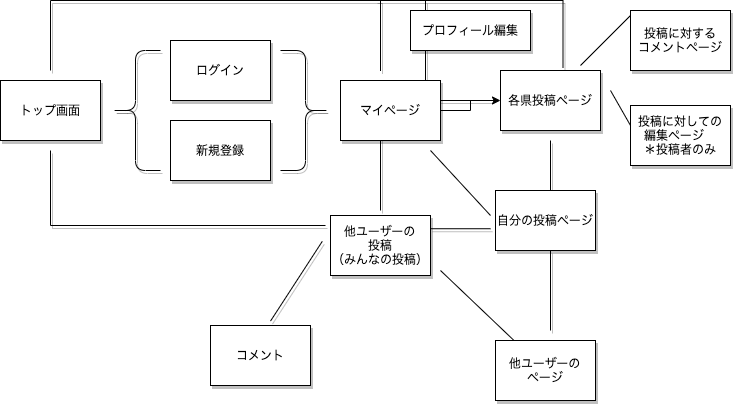

The diagram above was exported from draw.io. Its source (the exported page's mxGraphModel, read from the mxfile embedded in the PNG):
<mxGraphModel dx="1026" dy="491" grid="1" gridSize="10" guides="1" tooltips="1" connect="1" arrows="1" fold="1" page="1" pageScale="1" pageWidth="827" pageHeight="1169" math="0" shadow="0">
  <root>
    <mxCell id="jyv_7-_enS4rpZ2nhfCu-0" />
    <mxCell id="jyv_7-_enS4rpZ2nhfCu-1" parent="jyv_7-_enS4rpZ2nhfCu-0" />
    <mxCell id="M86BeVDzMfo8kbVkMLAp-1" value="" style="line;strokeWidth=1;direction=south;html=1;rounded=1;shadow=1;glass=0;comic=0;fontSize=12;align=center;" parent="jyv_7-_enS4rpZ2nhfCu-1" vertex="1">
      <mxGeometry x="470" y="30" width="10" height="80" as="geometry" />
    </mxCell>
    <mxCell id="jyv_7-_enS4rpZ2nhfCu-12" value="" style="shape=partialRectangle;whiteSpace=wrap;html=1;bottom=1;right=1;left=1;top=0;fillColor=none;routingCenterX=-0.5;rounded=1;shadow=1;glass=0;comic=0;strokeWidth=1;fontSize=12;align=center;rotation=-180;" parent="jyv_7-_enS4rpZ2nhfCu-1" vertex="1">
      <mxGeometry x="100" y="30" width="330" height="70" as="geometry" />
    </mxCell>
    <UserObject label="トップ画面&lt;br style=&quot;font-size: 12px;&quot;&gt;" link="data:page/id,ypFTRvRai7S5v7Gwknlq" id="jyv_7-_enS4rpZ2nhfCu-3">
      <mxCell style="rounded=0;whiteSpace=wrap;html=1;shadow=1;glass=0;comic=0;strokeWidth=1;fontSize=12;align=center;" parent="jyv_7-_enS4rpZ2nhfCu-1" vertex="1">
        <mxGeometry x="50" y="110" width="100" height="60" as="geometry" />
      </mxCell>
    </UserObject>
    <UserObject label="ログイン" link="data:page/id,TKJBUEa5DfoKR_Ig-KUH" id="jyv_7-_enS4rpZ2nhfCu-5">
      <mxCell style="rounded=0;whiteSpace=wrap;html=1;shadow=1;glass=0;comic=0;strokeWidth=1;fontSize=12;align=center;" parent="jyv_7-_enS4rpZ2nhfCu-1" vertex="1">
        <mxGeometry x="220" y="70" width="100" height="60" as="geometry" />
      </mxCell>
    </UserObject>
    <UserObject label="新規登録" link="data:page/id,W8xtqI1l2B3fDxRmMmp5" id="jyv_7-_enS4rpZ2nhfCu-6">
      <mxCell style="rounded=0;whiteSpace=wrap;html=1;shadow=1;glass=0;comic=0;strokeWidth=1;fontSize=12;align=center;" parent="jyv_7-_enS4rpZ2nhfCu-1" vertex="1">
        <mxGeometry x="220" y="150" width="100" height="60" as="geometry" />
      </mxCell>
    </UserObject>
    <mxCell id="jyv_7-_enS4rpZ2nhfCu-7" value="プロフィール編集" style="rounded=0;whiteSpace=wrap;html=1;shadow=1;glass=0;comic=0;strokeWidth=1;fontSize=12;align=center;" parent="jyv_7-_enS4rpZ2nhfCu-1" vertex="1">
      <mxGeometry x="460" y="40" width="120" height="40" as="geometry" />
    </mxCell>
    <mxCell id="jyv_7-_enS4rpZ2nhfCu-8" value="" style="shape=curlyBracket;whiteSpace=wrap;html=1;rounded=1;shadow=1;glass=0;comic=0;strokeWidth=1;fontSize=12;align=center;" parent="jyv_7-_enS4rpZ2nhfCu-1" vertex="1">
      <mxGeometry x="160" y="80" width="50" height="120" as="geometry" />
    </mxCell>
    <mxCell id="jyv_7-_enS4rpZ2nhfCu-9" value="各県投稿ページ" style="rounded=0;whiteSpace=wrap;html=1;shadow=1;glass=0;comic=0;strokeWidth=1;fontSize=12;align=center;" parent="jyv_7-_enS4rpZ2nhfCu-1" vertex="1">
      <mxGeometry x="550" y="100" width="100" height="60" as="geometry" />
    </mxCell>
    <mxCell id="jyv_7-_enS4rpZ2nhfCu-14" value="" style="shape=curlyBracket;whiteSpace=wrap;html=1;rounded=1;shadow=1;glass=0;comic=0;strokeWidth=1;fontSize=12;align=center;rotation=-180;" parent="jyv_7-_enS4rpZ2nhfCu-1" vertex="1">
      <mxGeometry x="330" y="80" width="50" height="120" as="geometry" />
    </mxCell>
    <mxCell id="jyv_7-_enS4rpZ2nhfCu-16" value="他ユーザーの&lt;br&gt;投稿&lt;br&gt;（みんなの投稿）" style="rounded=0;whiteSpace=wrap;html=1;shadow=1;glass=0;comic=0;strokeWidth=1;fontSize=12;align=center;" parent="jyv_7-_enS4rpZ2nhfCu-1" vertex="1">
      <mxGeometry x="380" y="245" width="100" height="60" as="geometry" />
    </mxCell>
    <mxCell id="jyv_7-_enS4rpZ2nhfCu-17" value="コメント" style="rounded=0;whiteSpace=wrap;html=1;shadow=1;glass=0;comic=0;strokeWidth=1;fontSize=12;align=center;" parent="jyv_7-_enS4rpZ2nhfCu-1" vertex="1">
      <mxGeometry x="260" y="355" width="100" height="60" as="geometry" />
    </mxCell>
    <mxCell id="jyv_7-_enS4rpZ2nhfCu-21" value="" style="shape=partialRectangle;whiteSpace=wrap;html=1;top=0;left=0;fillColor=none;rounded=1;shadow=1;glass=0;comic=0;strokeWidth=1;fontSize=12;align=center;rotation=90;" parent="jyv_7-_enS4rpZ2nhfCu-1" vertex="1">
      <mxGeometry x="200" y="80" width="75" height="275" as="geometry" />
    </mxCell>
    <mxCell id="jyv_7-_enS4rpZ2nhfCu-26" value="" style="line;strokeWidth=1;direction=south;html=1;rounded=1;shadow=1;glass=0;comic=0;fontSize=12;align=center;" parent="jyv_7-_enS4rpZ2nhfCu-1" vertex="1">
      <mxGeometry x="425" y="160" width="10" height="80" as="geometry" />
    </mxCell>
    <mxCell id="jyv_7-_enS4rpZ2nhfCu-27" value="" style="line;strokeWidth=1;html=1;rounded=1;shadow=1;glass=0;comic=0;fontSize=12;align=center;" parent="jyv_7-_enS4rpZ2nhfCu-1" vertex="1">
      <mxGeometry x="480" y="125" width="60" height="10" as="geometry" />
    </mxCell>
    <mxCell id="jyv_7-_enS4rpZ2nhfCu-29" value="" style="shape=partialRectangle;whiteSpace=wrap;html=1;top=0;left=0;fillColor=none;rounded=1;shadow=1;glass=0;comic=0;strokeWidth=1;fontSize=12;align=center;rotation=-90;" parent="jyv_7-_enS4rpZ2nhfCu-1" vertex="1">
      <mxGeometry x="485" y="-30" width="67.5" height="187.5" as="geometry" />
    </mxCell>
    <mxCell id="jyv_7-_enS4rpZ2nhfCu-30" value="他ユーザーの&lt;br&gt;ページ" style="rounded=0;whiteSpace=wrap;html=1;shadow=1;glass=0;comic=0;strokeWidth=1;fontSize=12;align=center;" parent="jyv_7-_enS4rpZ2nhfCu-1" vertex="1">
      <mxGeometry x="545" y="370" width="100" height="60" as="geometry" />
    </mxCell>
    <mxCell id="jyv_7-_enS4rpZ2nhfCu-31" value="" style="line;strokeWidth=1;direction=south;html=1;rounded=1;shadow=1;glass=0;comic=0;fontSize=12;align=center;rotation=33;" parent="jyv_7-_enS4rpZ2nhfCu-1" vertex="1">
      <mxGeometry x="340.89" y="263.23" width="10" height="95" as="geometry" />
    </mxCell>
    <mxCell id="jyv_7-_enS4rpZ2nhfCu-33" value="" style="line;strokeWidth=1;direction=south;html=1;rounded=1;shadow=1;glass=0;comic=0;fontSize=12;align=center;" parent="jyv_7-_enS4rpZ2nhfCu-1" vertex="1">
      <mxGeometry x="595" y="170" width="10" height="50" as="geometry" />
    </mxCell>
    <mxCell id="Xk8ADZ_4RftvADG887YE-0" value="" style="edgeStyle=orthogonalEdgeStyle;rounded=0;orthogonalLoop=1;jettySize=auto;html=1;" parent="jyv_7-_enS4rpZ2nhfCu-1" source="M86BeVDzMfo8kbVkMLAp-0" target="jyv_7-_enS4rpZ2nhfCu-9" edge="1">
      <mxGeometry relative="1" as="geometry" />
    </mxCell>
    <UserObject label="マイページ" link="data:page/id,SLFvquv2FmdlEn1fkZLY" id="M86BeVDzMfo8kbVkMLAp-0">
      <mxCell style="rounded=0;whiteSpace=wrap;html=1;shadow=1;glass=0;comic=0;strokeWidth=1;fontSize=12;align=center;" parent="jyv_7-_enS4rpZ2nhfCu-1" vertex="1">
        <mxGeometry x="390" y="110" width="100" height="60" as="geometry" />
      </mxCell>
    </UserObject>
    <mxCell id="_Lh-GQG0BmasxyT51H9G-0" value="投稿に対する&lt;br&gt;コメントページ" style="rounded=0;whiteSpace=wrap;html=1;shadow=1;glass=0;comic=0;strokeWidth=1;fontSize=12;align=center;" parent="jyv_7-_enS4rpZ2nhfCu-1" vertex="1">
      <mxGeometry x="680" y="40" width="100" height="60" as="geometry" />
    </mxCell>
    <mxCell id="_Lh-GQG0BmasxyT51H9G-1" value="投稿に対しての&lt;br&gt;編集ページ　&lt;br&gt;＊投稿者のみ" style="rounded=0;whiteSpace=wrap;html=1;shadow=1;glass=0;comic=0;strokeWidth=1;fontSize=12;align=center;" parent="jyv_7-_enS4rpZ2nhfCu-1" vertex="1">
      <mxGeometry x="680" y="135" width="100" height="60" as="geometry" />
    </mxCell>
    <mxCell id="_Lh-GQG0BmasxyT51H9G-3" value="" style="endArrow=none;html=1;fontSize=15;" parent="jyv_7-_enS4rpZ2nhfCu-1" edge="1">
      <mxGeometry width="50" height="50" relative="1" as="geometry">
        <mxPoint x="630" y="95" as="sourcePoint" />
        <mxPoint x="680" y="45" as="targetPoint" />
      </mxGeometry>
    </mxCell>
    <mxCell id="_Lh-GQG0BmasxyT51H9G-5" value="" style="endArrow=none;html=1;fontSize=15;" parent="jyv_7-_enS4rpZ2nhfCu-1" edge="1">
      <mxGeometry width="50" height="50" relative="1" as="geometry">
        <mxPoint x="660" y="120" as="sourcePoint" />
        <mxPoint x="680" y="155" as="targetPoint" />
      </mxGeometry>
    </mxCell>
    <mxCell id="2NgyP6XFJ_aXCIyhee6--1" value="" style="endArrow=none;html=1;fontSize=24;" parent="jyv_7-_enS4rpZ2nhfCu-1" target="jyv_7-_enS4rpZ2nhfCu-30" edge="1">
      <mxGeometry width="50" height="50" relative="1" as="geometry">
        <mxPoint x="490" y="300" as="sourcePoint" />
        <mxPoint x="552.5" y="300" as="targetPoint" />
      </mxGeometry>
    </mxCell>
    <mxCell id="YfrInOtweHIuSD_yXZYh-1" value="" style="endArrow=none;html=1;fontSize=21;" parent="jyv_7-_enS4rpZ2nhfCu-1" edge="1">
      <mxGeometry width="50" height="50" relative="1" as="geometry">
        <mxPoint x="480" y="180" as="sourcePoint" />
        <mxPoint x="540" y="245" as="targetPoint" />
      </mxGeometry>
    </mxCell>
    <UserObject label="自分の投稿ページ" id="YfrInOtweHIuSD_yXZYh-2">
      <mxCell style="rounded=0;whiteSpace=wrap;html=1;shadow=1;glass=0;comic=0;strokeWidth=1;fontSize=12;align=center;" parent="jyv_7-_enS4rpZ2nhfCu-1" vertex="1">
        <mxGeometry x="545" y="220" width="100" height="60" as="geometry" />
      </mxCell>
    </UserObject>
    <mxCell id="YfrInOtweHIuSD_yXZYh-4" value="" style="line;strokeWidth=1;direction=south;html=1;rounded=1;shadow=1;glass=0;comic=0;fontSize=12;align=center;" parent="jyv_7-_enS4rpZ2nhfCu-1" vertex="1">
      <mxGeometry x="595" y="280" width="10" height="80" as="geometry" />
    </mxCell>
    <mxCell id="Xk8ADZ_4RftvADG887YE-1" value="" style="line;strokeWidth=1;html=1;rounded=1;shadow=1;glass=0;comic=0;fontSize=12;align=center;" parent="jyv_7-_enS4rpZ2nhfCu-1" vertex="1">
      <mxGeometry x="480" y="253.23000000000002" width="60" height="10" as="geometry" />
    </mxCell>
  </root>
</mxGraphModel>